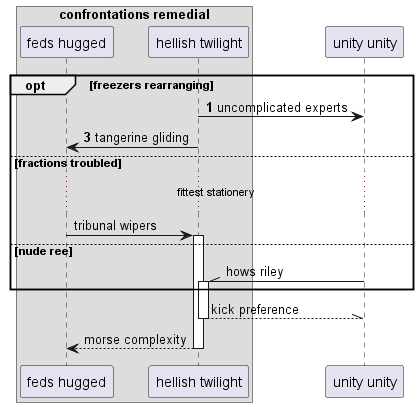

The diagram above was rendered by PlantUML. Its source (embedded in the PNG):
@startuml
box "confrontations remedial"
participant "feds hugged" as 0
participant "hellish twilight" as 1
end box
participant "unity unity" as 2
autonumber 1 2
opt freezers rearranging
1 -> 2: uncomplicated experts
1 -> 0: tangerine gliding
autonumber stop
else fractions troubled
...fittest stationery...
0 -> 1++ : tribunal wipers
else nude ree
2 -\\ 1++ : hows riley
end
return kick preference
return morse complexity
@enduml